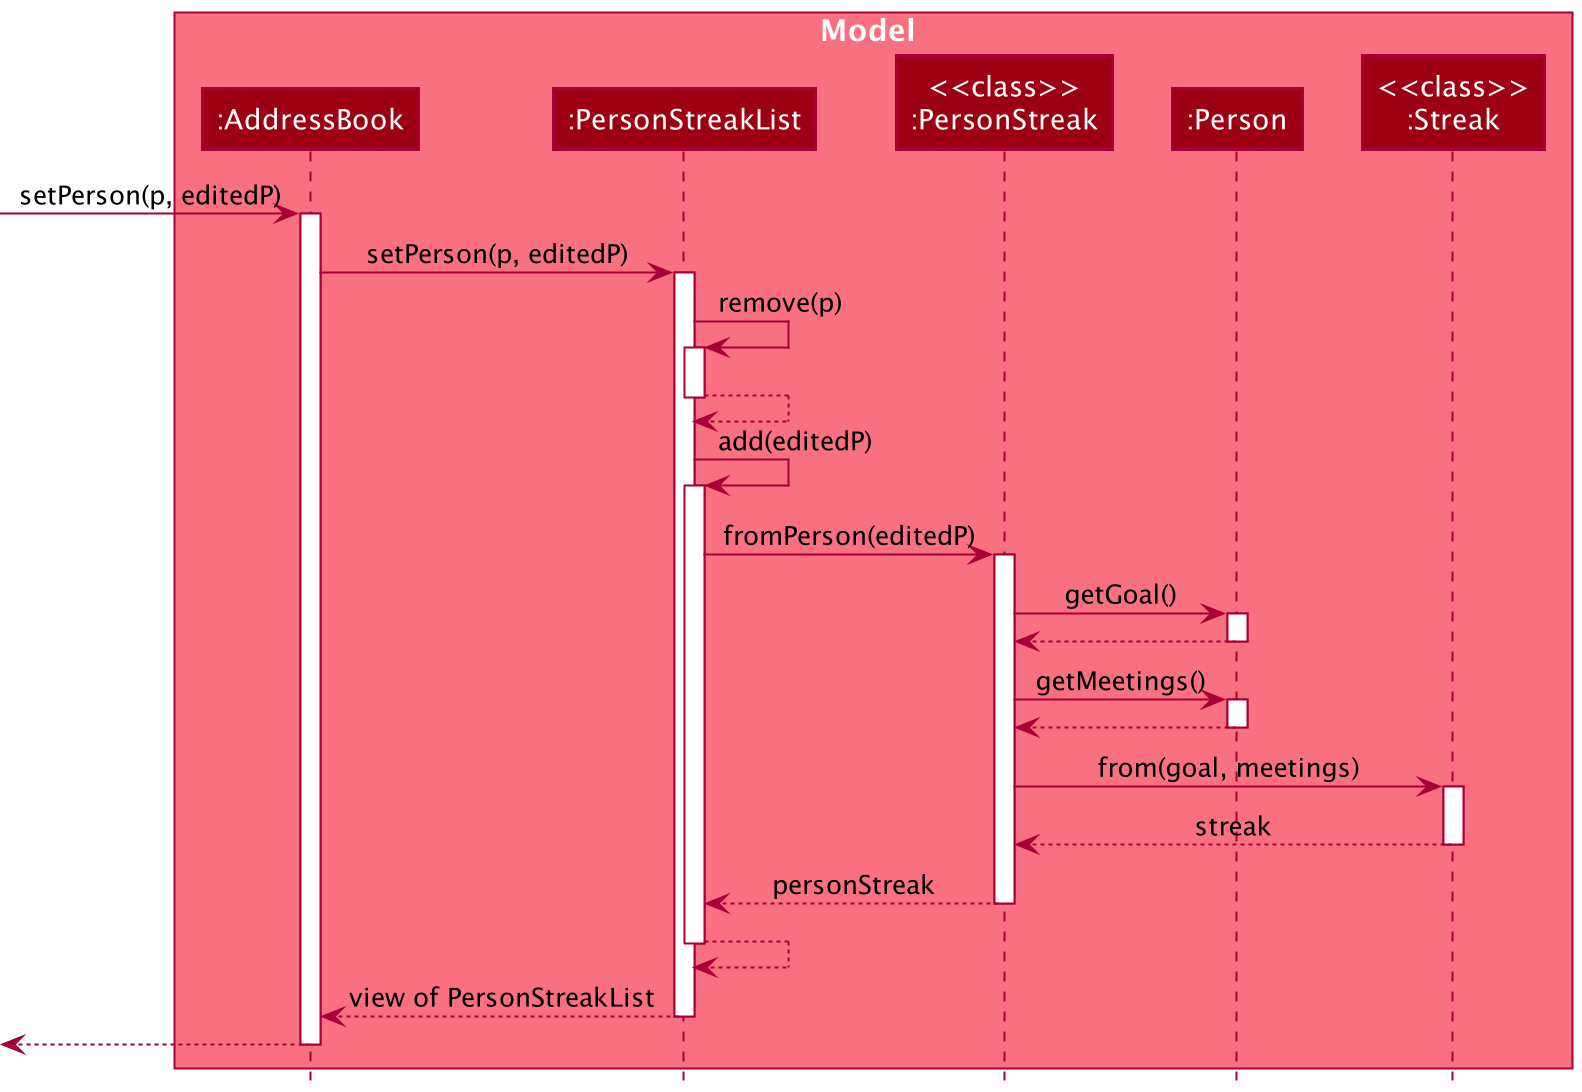

The diagram above was rendered by PlantUML. Its source (embedded in the PNG):
@startuml
!include style.puml

autoactivate on

box Model MODEL_COLOR_T1
participant ":AddressBook" as AddressBook MODEL_COLOR
participant ":PersonStreakList" as PersonStreakList MODEL_COLOR
participant "<<class>>\n:PersonStreak" as PersonStreak MODEL_COLOR
participant ":Person" as Person MODEL_COLOR
participant "<<class>>\n:Streak" as Streak MODEL_COLOR
end box

[-> AddressBook : setPerson(p, editedP)

AddressBook  -> PersonStreakList : setPerson(p, editedP)

PersonStreakList -> PersonStreakList : remove(p)
return

PersonStreakList -> PersonStreakList : add(editedP)

PersonStreakList -> PersonStreak : fromPerson(editedP)

PersonStreak -> Person : getGoal()
Person --> PersonStreak

PersonStreak -> Person : getMeetings()
Person --> PersonStreak

PersonStreak -> Streak : from(goal, meetings)
Streak --> PersonStreak : streak

PersonStreak --> PersonStreakList : personStreak
PersonStreakList --> PersonStreakList

PersonStreakList --> AddressBook : view of PersonStreakList

[<-- AddressBook

@enduml